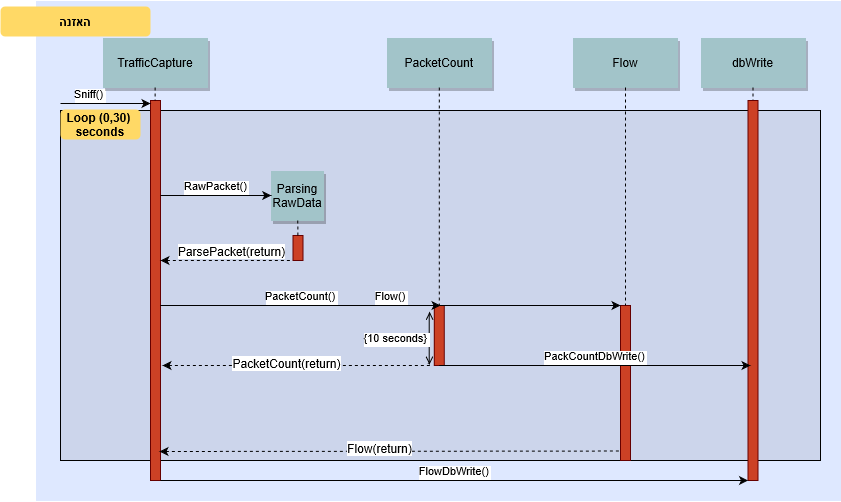

The diagram above was exported from draw.io. Its source (the exported page's mxGraphModel, read from the mxfile embedded in the PNG):
<mxGraphModel grid="1" dx="966" dy="834" gridSize="10" guides="1" tooltips="1" connect="1" arrows="1" fold="1" page="0" pageScale="1.5" pageWidth="826" pageHeight="1169" background="#ffffff" math="0" shadow="0">
  <root>
    <mxCell id="0" />
    <mxCell id="1" parent="0" />
    <mxCell id="69" value="" parent="1" style="fillColor=#DEE8FF;strokeColor=none" vertex="1">
      <mxGeometry as="geometry" x="85" y="-20" width="805" height="500" />
    </mxCell>
    <mxCell id="20" value="" parent="1" style="fillColor=#CCD5EB" vertex="1">
      <mxGeometry as="geometry" x="110" y="90" width="760" height="350" />
    </mxCell>
    <mxCell id="2" value="" parent="1" style="fillColor=#CC4125;strokeColor=#660000" vertex="1">
      <mxGeometry as="geometry" x="200" y="80" width="10" height="380" />
    </mxCell>
    <mxCell id="3" value="Sniff()" parent="1" style="edgeStyle=none;verticalLabelPosition=top;verticalAlign=bottom;labelPosition=left;align=right" edge="1">
      <mxGeometry as="geometry" x="110" y="-17" width="100" height="100">
        <mxPoint as="sourcePoint" x="110" y="83" />
        <mxPoint as="targetPoint" x="200" y="83" />
      </mxGeometry>
    </mxCell>
    <mxCell id="4" value="TrafficCapture" parent="1" style="shadow=1;fillColor=#A2C4C9;strokeColor=none" vertex="1">
      <mxGeometry as="geometry" x="152.5" y="17" width="105" height="50" />
    </mxCell>
    <mxCell id="6" value="" parent="1" style="fillColor=#CC4125;strokeColor=#660000" vertex="1">
      <mxGeometry as="geometry" x="342.5" y="215" width="10" height="25" />
    </mxCell>
    <mxCell id="7" value="Parsing&#10;RawData" parent="1" style="shadow=1;fillColor=#A2C4C9;strokeColor=none" vertex="1">
      <mxGeometry as="geometry" x="320.75" y="150" width="52.5" height="50" />
    </mxCell>
    <mxCell id="8" value="" parent="1" style="edgeStyle=none;endArrow=none;dashed=1" edge="1" source="7" target="6">
      <mxGeometry as="geometry" x="272.3350694444445" y="165" width="100" height="100">
        <mxPoint as="sourcePoint" x="347.2588734567901" y="110" />
        <mxPoint as="targetPoint" x="347.5761959876544" y="165" />
      </mxGeometry>
    </mxCell>
    <mxCell id="9" value="RawPacket()" parent="1" style="edgeStyle=none;verticalLabelPosition=top;verticalAlign=bottom;entryX=0;entryY=0.5;entryDx=0;entryDy=0;" edge="1" target="7">
      <mxGeometry as="geometry" x="220" y="92" width="100" height="100">
        <mxPoint as="sourcePoint" x="210" y="175" />
        <mxPoint as="targetPoint" x="340" y="179.5" />
      </mxGeometry>
    </mxCell>
    <mxCell id="15" value="PacketCount" parent="1" style="shadow=1;fillColor=#A2C4C9;strokeColor=none" vertex="1">
      <mxGeometry as="geometry" x="436.2839506172839" y="16.99999999999997" width="105" height="50" />
    </mxCell>
    <mxCell id="17" value="" parent="1" style="fillColor=#CC4125;strokeColor=#660000" vertex="1">
      <mxGeometry as="geometry" x="483.78" y="285" width="10" height="60" />
    </mxCell>
    <mxCell id="19" value="PacketCount()" parent="1" style="edgeStyle=elbowEdgeStyle;elbow=horizontal;verticalLabelPosition=top;verticalAlign=bottom;exitX=1;exitY=0.5;exitDx=0;exitDy=0;" edge="1">
      <mxGeometry as="geometry" x="350" y="360" width="100" height="100">
        <mxPoint as="sourcePoint" x="210" y="285" />
        <mxPoint as="targetPoint" x="490" y="285" />
        <Array as="points">
          <mxPoint x="360" y="285" />
        </Array>
      </mxGeometry>
    </mxCell>
    <mxCell id="21" value="" parent="1" style="fillColor=#CC4125;strokeColor=#660000" vertex="1">
      <mxGeometry as="geometry" x="670" y="285" width="10" height="155" />
    </mxCell>
    <mxCell id="22" value="Flow" parent="1" style="shadow=1;fillColor=#A2C4C9;strokeColor=none" vertex="1">
      <mxGeometry as="geometry" x="622.5" y="17" width="105" height="50" />
    </mxCell>
    <mxCell id="23" value="" parent="1" style="edgeStyle=none;endArrow=none;dashed=1" edge="1" source="22" target="21">
      <mxGeometry as="geometry" x="614.4878472222224" y="174.99999999999997" width="100" height="100">
        <mxPoint as="sourcePoint" x="674.6527777777778" y="110" />
        <mxPoint as="targetPoint" x="674.6527777777778" y="260" />
      </mxGeometry>
    </mxCell>
    <mxCell id="24" value="dbWrite" parent="1" style="shadow=1;fillColor=#A2C4C9;strokeColor=none" vertex="1">
      <mxGeometry as="geometry" x="750" y="17" width="105" height="50" />
    </mxCell>
    <mxCell id="25" value="" parent="1" style="edgeStyle=none;endArrow=none;dashed=1" edge="1" source="24" target="26">
      <mxGeometry as="geometry" x="727.3350694444446" y="165" width="100" height="100">
        <mxPoint as="sourcePoint" x="802.2588734567901" y="110" />
        <mxPoint as="targetPoint" x="802.5761959876544" y="165" />
      </mxGeometry>
    </mxCell>
    <mxCell id="26" value="" parent="1" style="fillColor=#CC4125;strokeColor=#660000" vertex="1">
      <mxGeometry as="geometry" x="797.5" y="80" width="10" height="380" />
    </mxCell>
    <mxCell id="33" value="" parent="1" style="edgeStyle=elbowEdgeStyle;elbow=horizontal;endArrow=none;dashed=1" edge="1" source="4" target="2">
      <mxGeometry as="geometry" x="230.00000000000003" y="310" width="100" height="100">
        <mxPoint as="sourcePoint" x="230.00000000000003" y="410" />
        <mxPoint as="targetPoint" x="330" y="310" />
      </mxGeometry>
    </mxCell>
    <mxCell id="71" value="האזנה" parent="1" style="rounded=1;fontStyle=1;fillColor=#FFD966;strokeColor=none" vertex="1">
      <mxGeometry as="geometry" x="50" y="-14" width="150" height="30" />
    </mxCell>
    <mxCell id="72" value="Loop (0,30) &#10;seconds" parent="1" style="rounded=1;fontStyle=1;fillColor=#FFD966;strokeColor=none" vertex="1">
      <mxGeometry as="geometry" x="110" y="89" width="80" height="30" />
    </mxCell>
    <mxCell id="S9ZgRsc8V--60n__a4Ig-90" value="" parent="1" style="edgeStyle=none;endArrow=none;dashed=1;entryX=0.5;entryY=0;entryDx=0;entryDy=0;exitX=0.5;exitY=1;exitDx=0;exitDy=0;" edge="1" source="15" target="17">
      <mxGeometry as="geometry" x="413.11506944444454" y="165" width="100" height="100">
        <mxPoint as="sourcePoint" x="488.28" y="110" />
        <mxPoint as="targetPoint" x="488.28" y="180" />
      </mxGeometry>
    </mxCell>
    <mxCell id="S9ZgRsc8V--60n__a4Ig-91" value="" parent="1" style="edgeStyle=none;verticalLabelPosition=top;verticalAlign=bottom;endArrow=none;startArrow=classic;dashed=1" edge="1">
      <mxGeometry as="geometry" x="220" y="152.4988734567901" width="100" height="100">
        <mxPoint as="sourcePoint" x="210" y="239.99887345679005" />
        <mxPoint as="targetPoint" x="340" y="239.99887345679005" />
      </mxGeometry>
    </mxCell>
    <mxCell id="S9ZgRsc8V--60n__a4Ig-92" value="ParsePacket(return)" parent="S9ZgRsc8V--60n__a4Ig-91" style="text;html=1;align=center;verticalAlign=middle;resizable=0;points=[];labelBackgroundColor=#ffffff;" vertex="1" connectable="0">
      <mxGeometry as="geometry" relative="1">
        <mxPoint as="offset" x="5.289999999999999" y="-10" />
      </mxGeometry>
    </mxCell>
    <mxCell id="S9ZgRsc8V--60n__a4Ig-93" value="{10 seconds}" parent="1" style="edgeStyle=elbowEdgeStyle;elbow=horizontal;startArrow=open;endArrow=open;labelPosition=left;align=right" edge="1">
      <mxGeometry as="geometry" x="359.20563271604936" y="301.39" width="100" height="100">
        <mxPoint as="sourcePoint" x="479.2056327160494" y="291.39" />
        <mxPoint as="targetPoint" x="479" y="344" />
      </mxGeometry>
    </mxCell>
    <mxCell id="S9ZgRsc8V--60n__a4Ig-97" value="Flow()" parent="1" style="edgeStyle=elbowEdgeStyle;elbow=horizontal;verticalLabelPosition=top;verticalAlign=bottom;entryX=0;entryY=0.5;entryDx=0;entryDy=0;" edge="1">
      <mxGeometry as="geometry" x="350" y="329" width="100" height="100">
        <mxPoint as="sourcePoint" x="210" y="285" />
        <mxPoint as="targetPoint" x="670" y="285.0042901234568" />
        <Array as="points">
          <mxPoint x="290" y="314" />
          <mxPoint x="390" y="324" />
          <mxPoint x="360" y="254" />
        </Array>
      </mxGeometry>
    </mxCell>
    <mxCell id="y1s5gg7itxL-rpeJuu1a-92" value="PackCountDbWrite()" parent="1" style="edgeStyle=elbowEdgeStyle;elbow=horizontal;verticalLabelPosition=top;verticalAlign=bottom;exitX=0.5;exitY=1;exitDx=0;exitDy=0;" edge="1" source="17">
      <mxGeometry as="geometry" x="659.78" y="389" width="100" height="100">
        <mxPoint as="sourcePoint" x="519.78" y="345" />
        <mxPoint as="targetPoint" x="800" y="345" />
        <Array as="points">
          <mxPoint x="599.78" y="374" />
          <mxPoint x="699.78" y="384" />
          <mxPoint x="669.78" y="314" />
        </Array>
      </mxGeometry>
    </mxCell>
    <mxCell id="y1s5gg7itxL-rpeJuu1a-99" value="FlowDbWrite()" parent="1" style="edgeStyle=elbowEdgeStyle;elbow=horizontal;verticalLabelPosition=top;verticalAlign=bottom;entryX=0;entryY=1;entryDx=0;entryDy=0;" edge="1">
      <mxGeometry as="geometry" x="350" y="504" width="100" height="100">
        <mxPoint as="sourcePoint" x="210" y="460" />
        <mxPoint as="targetPoint" x="797.5" y="460" />
        <Array as="points">
          <mxPoint x="290" y="489" />
          <mxPoint x="390" y="499" />
          <mxPoint x="360" y="429" />
        </Array>
      </mxGeometry>
    </mxCell>
    <mxCell id="y1s5gg7itxL-rpeJuu1a-106" value="" parent="1" style="edgeStyle=none;verticalLabelPosition=top;verticalAlign=bottom;endArrow=none;startArrow=classic;dashed=1;" edge="1">
      <mxGeometry as="geometry" x="373.78" y="257.4988734567901" width="100" height="100">
        <mxPoint as="sourcePoint" x="212" y="345" />
        <mxPoint as="targetPoint" x="480" y="345" />
      </mxGeometry>
    </mxCell>
    <mxCell id="y1s5gg7itxL-rpeJuu1a-107" value="PacketCount(return)" parent="y1s5gg7itxL-rpeJuu1a-106" style="text;html=1;align=center;verticalAlign=middle;resizable=0;points=[];labelBackgroundColor=#ffffff;" vertex="1" connectable="0">
      <mxGeometry as="geometry" relative="1">
        <mxPoint as="offset" x="-11" y="-3" />
      </mxGeometry>
    </mxCell>
    <mxCell id="y1s5gg7itxL-rpeJuu1a-109" value="" parent="1" style="edgeStyle=none;verticalLabelPosition=top;verticalAlign=bottom;endArrow=none;startArrow=classic;dashed=1;entryX=-0.024;entryY=0.939;entryDx=0;entryDy=0;entryPerimeter=0;" edge="1" target="21">
      <mxGeometry as="geometry" x="375.28" y="342.4988734567901" width="100" height="100">
        <mxPoint as="sourcePoint" x="209" y="431" />
        <mxPoint as="targetPoint" x="481.5" y="430" />
      </mxGeometry>
    </mxCell>
    <mxCell id="y1s5gg7itxL-rpeJuu1a-110" value="Flow(return)" parent="y1s5gg7itxL-rpeJuu1a-109" style="text;html=1;align=center;verticalAlign=middle;resizable=0;points=[];labelBackgroundColor=#ffffff;" vertex="1" connectable="0">
      <mxGeometry as="geometry" relative="1">
        <mxPoint as="offset" x="-11" y="-3" />
      </mxGeometry>
    </mxCell>
  </root>
</mxGraphModel>